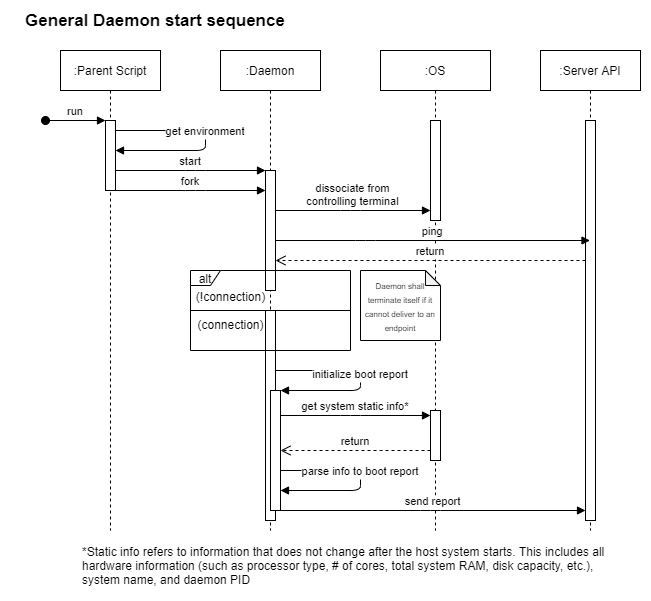

The diagram above was exported from draw.io. Its source (the exported page's mxGraphModel, read from the mxfile embedded in the PNG):
<mxGraphModel dx="572" dy="762" grid="1" gridSize="10" guides="1" tooltips="1" connect="1" arrows="1" fold="1" page="1" pageScale="1" pageWidth="850" pageHeight="1100" math="0" shadow="0">
  <root>
    <mxCell id="0" />
    <mxCell id="1" parent="0" />
    <mxCell id="2" value="" style="group" vertex="1" connectable="0" parent="1">
      <mxGeometry x="850" y="40" width="630" height="580" as="geometry" />
    </mxCell>
    <mxCell id="3" value=":Daemon" style="shape=umlLifeline;perimeter=lifelinePerimeter;container=1;collapsible=0;recursiveResize=0;rounded=0;shadow=0;strokeWidth=1;" vertex="1" parent="2">
      <mxGeometry x="210" y="40" width="100" height="480" as="geometry" />
    </mxCell>
    <mxCell id="4" value="" style="points=[];perimeter=orthogonalPerimeter;rounded=0;shadow=0;strokeWidth=1;" vertex="1" parent="3">
      <mxGeometry x="45" y="260" width="10" height="210" as="geometry" />
    </mxCell>
    <mxCell id="5" value="" style="points=[];perimeter=orthogonalPerimeter;rounded=0;shadow=0;strokeWidth=1;" vertex="1" parent="3">
      <mxGeometry x="45" y="120" width="10" height="120" as="geometry" />
    </mxCell>
    <mxCell id="6" value="" style="points=[];perimeter=orthogonalPerimeter;rounded=0;shadow=0;strokeWidth=1;" vertex="1" parent="3">
      <mxGeometry x="50" y="340" width="10" height="120" as="geometry" />
    </mxCell>
    <mxCell id="7" value="initialize boot report" style="verticalAlign=bottom;endArrow=block;shadow=0;strokeWidth=1;" edge="1" parent="3" target="6">
      <mxGeometry x="0.0556" relative="1" as="geometry">
        <mxPoint x="55" y="320" as="sourcePoint" />
        <mxPoint x="210" y="250" as="targetPoint" />
        <Array as="points">
          <mxPoint x="140" y="320" />
          <mxPoint x="140" y="340" />
        </Array>
        <mxPoint as="offset" />
      </mxGeometry>
    </mxCell>
    <mxCell id="8" value="parse info to boot report" style="verticalAlign=bottom;endArrow=block;shadow=0;strokeWidth=1;" edge="1" parent="3" source="6" target="6">
      <mxGeometry relative="1" as="geometry">
        <mxPoint x="75" y="360" as="sourcePoint" />
        <mxPoint x="220" y="360" as="targetPoint" />
        <Array as="points">
          <mxPoint x="140" y="420" />
          <mxPoint x="140" y="440" />
        </Array>
      </mxGeometry>
    </mxCell>
    <mxCell id="9" value=":Parent Script" style="shape=umlLifeline;perimeter=lifelinePerimeter;container=1;collapsible=0;recursiveResize=0;rounded=0;shadow=0;strokeWidth=1;" vertex="1" parent="2">
      <mxGeometry x="50" y="40" width="100" height="480" as="geometry" />
    </mxCell>
    <mxCell id="10" value="" style="points=[];perimeter=orthogonalPerimeter;rounded=0;shadow=0;strokeWidth=1;" vertex="1" parent="9">
      <mxGeometry x="45" y="70" width="10" height="70" as="geometry" />
    </mxCell>
    <mxCell id="11" value="run" style="verticalAlign=bottom;startArrow=oval;endArrow=block;startSize=8;shadow=0;strokeWidth=1;" edge="1" parent="9" target="10">
      <mxGeometry relative="1" as="geometry">
        <mxPoint x="-15" y="70" as="sourcePoint" />
      </mxGeometry>
    </mxCell>
    <mxCell id="12" value="get environment" style="verticalAlign=bottom;endArrow=block;shadow=0;strokeWidth=1;" edge="1" parent="9" source="10" target="10">
      <mxGeometry relative="1" as="geometry">
        <mxPoint x="45" y="110" as="sourcePoint" />
        <mxPoint x="234.5" y="110" as="targetPoint" />
        <Array as="points">
          <mxPoint x="145" y="80" />
          <mxPoint x="145" y="100" />
        </Array>
      </mxGeometry>
    </mxCell>
    <mxCell id="13" value=":Server API" style="shape=umlLifeline;perimeter=lifelinePerimeter;container=1;collapsible=0;recursiveResize=0;rounded=0;shadow=0;strokeWidth=1;" vertex="1" parent="2">
      <mxGeometry x="530" y="40" width="100" height="480" as="geometry" />
    </mxCell>
    <mxCell id="14" value="" style="points=[];perimeter=orthogonalPerimeter;rounded=0;shadow=0;strokeWidth=1;" vertex="1" parent="13">
      <mxGeometry x="45" y="70" width="10" height="400" as="geometry" />
    </mxCell>
    <mxCell id="15" value="start" style="verticalAlign=bottom;endArrow=block;shadow=0;strokeWidth=1;" edge="1" parent="2" source="10" target="5">
      <mxGeometry as="geometry">
        <mxPoint x="115" y="240.0000000000001" as="sourcePoint" />
        <mxPoint x="285" y="240.0000000000001" as="targetPoint" />
        <Array as="points">
          <mxPoint x="185" y="160" />
        </Array>
      </mxGeometry>
    </mxCell>
    <mxCell id="16" value="fork" style="verticalAlign=bottom;endArrow=block;shadow=0;strokeWidth=1;" edge="1" parent="2" source="10" target="5">
      <mxGeometry as="geometry">
        <mxPoint x="105" y="209.71000000000004" as="sourcePoint" />
        <mxPoint x="274.5" y="209.71000000000004" as="targetPoint" />
        <Array as="points">
          <mxPoint x="185" y="180" />
        </Array>
      </mxGeometry>
    </mxCell>
    <mxCell id="17" value=":OS" style="shape=umlLifeline;perimeter=lifelinePerimeter;container=1;collapsible=0;recursiveResize=0;rounded=0;shadow=0;strokeWidth=1;" vertex="1" parent="2">
      <mxGeometry x="370" y="40" width="110" height="480" as="geometry" />
    </mxCell>
    <mxCell id="18" value="" style="points=[];perimeter=orthogonalPerimeter;rounded=0;shadow=0;strokeWidth=1;" vertex="1" parent="17">
      <mxGeometry x="50" y="70" width="10" height="100" as="geometry" />
    </mxCell>
    <mxCell id="19" value="" style="points=[];perimeter=orthogonalPerimeter;rounded=0;shadow=0;strokeWidth=1;" vertex="1" parent="17">
      <mxGeometry x="50" y="360" width="10" height="50" as="geometry" />
    </mxCell>
    <mxCell id="20" value="&lt;font style=&quot;font-size: 8px&quot;&gt;Daemon shall terminate itself if it cannot deliver to an endpoint&lt;/font&gt;" style="shape=note;whiteSpace=wrap;html=1;backgroundOutline=1;darkOpacity=0.05;size=15;" vertex="1" parent="17">
      <mxGeometry x="-20" y="220" width="80" height="70" as="geometry" />
    </mxCell>
    <mxCell id="21" value="dissociate from &#10;controlling terminal" style="verticalAlign=bottom;endArrow=block;shadow=0;strokeWidth=1;" edge="1" parent="2" source="5" target="18">
      <mxGeometry as="geometry">
        <mxPoint x="115" y="190" as="sourcePoint" />
        <mxPoint x="265" y="190" as="targetPoint" />
        <Array as="points">
          <mxPoint x="340" y="200" />
        </Array>
      </mxGeometry>
    </mxCell>
    <mxCell id="22" value="&lt;b&gt;&lt;font style=&quot;font-size: 17px&quot;&gt;General Daemon start sequence&lt;/font&gt;&lt;/b&gt;" style="text;html=1;strokeColor=none;fillColor=none;align=center;verticalAlign=middle;whiteSpace=wrap;rounded=0;" vertex="1" parent="2">
      <mxGeometry width="290" height="20" as="geometry" />
    </mxCell>
    <mxCell id="23" value="get system static info*" style="verticalAlign=bottom;endArrow=block;shadow=0;strokeWidth=1;" edge="1" parent="2" source="6" target="19">
      <mxGeometry as="geometry">
        <mxPoint x="300" y="390" as="sourcePoint" />
        <mxPoint x="340" y="470" as="targetPoint" />
        <Array as="points">
          <mxPoint x="340" y="405" />
        </Array>
      </mxGeometry>
    </mxCell>
    <mxCell id="24" value="return" style="verticalAlign=bottom;endArrow=open;dashed=1;endSize=8;shadow=0;strokeWidth=1;" edge="1" parent="2" source="19" target="6">
      <mxGeometry as="geometry">
        <mxPoint x="230" y="369.9999999999999" as="targetPoint" />
        <mxPoint x="350" y="470" as="sourcePoint" />
        <Array as="points">
          <mxPoint x="360" y="440" />
        </Array>
      </mxGeometry>
    </mxCell>
    <mxCell id="25" value="ping" style="verticalAlign=bottom;endArrow=block;shadow=0;strokeWidth=1;" edge="1" parent="2" source="5" target="13">
      <mxGeometry as="geometry">
        <mxPoint x="180" y="260" as="sourcePoint" />
        <mxPoint x="430" y="230" as="targetPoint" />
        <Array as="points">
          <mxPoint x="355" y="230" />
        </Array>
        <mxPoint as="offset" />
      </mxGeometry>
    </mxCell>
    <mxCell id="26" value="return" style="verticalAlign=bottom;endArrow=open;dashed=1;endSize=8;shadow=0;strokeWidth=1;" edge="1" parent="2" source="14" target="5">
      <mxGeometry as="geometry">
        <mxPoint x="285" y="360" as="targetPoint" />
        <mxPoint x="425" y="360" as="sourcePoint" />
        <Array as="points">
          <mxPoint x="370" y="250" />
        </Array>
        <mxPoint as="offset" />
      </mxGeometry>
    </mxCell>
    <mxCell id="27" value="send report" style="verticalAlign=bottom;endArrow=block;shadow=0;strokeWidth=1;" edge="1" parent="2" source="6">
      <mxGeometry as="geometry">
        <mxPoint x="275" y="310" as="sourcePoint" />
        <mxPoint x="575" y="500" as="targetPoint" />
        <Array as="points">
          <mxPoint x="420" y="500" />
        </Array>
        <mxPoint as="offset" />
      </mxGeometry>
    </mxCell>
    <mxCell id="28" value="*Static info refers to information that does not change after the host system starts. This includes all hardware information (such as processor type, # of cores, total system RAM, disk capacity, etc.), system name, and daemon PID" style="text;html=1;strokeColor=none;fillColor=none;align=left;verticalAlign=middle;whiteSpace=wrap;rounded=0;" vertex="1" parent="2">
      <mxGeometry x="70" y="530" width="540" height="50" as="geometry" />
    </mxCell>
    <mxCell id="29" value="alt" style="shape=umlFrame;whiteSpace=wrap;html=1;width=30;height=15;" vertex="1" parent="2">
      <mxGeometry x="180" y="260" width="160" height="80" as="geometry" />
    </mxCell>
    <mxCell id="30" value="" style="line;strokeWidth=1;fillColor=none;align=left;verticalAlign=middle;spacingTop=-1;spacingLeft=3;spacingRight=3;rotatable=0;labelPosition=right;points=[];portConstraint=eastwest;" vertex="1" parent="2">
      <mxGeometry x="180" y="296" width="160" height="8" as="geometry" />
    </mxCell>
    <mxCell id="31" value="(!connection)" style="text;html=1;align=center;verticalAlign=middle;resizable=0;points=[];autosize=1;strokeColor=none;fillColor=none;" vertex="1" parent="2">
      <mxGeometry x="180" y="276" width="80" height="20" as="geometry" />
    </mxCell>
    <mxCell id="32" value="(connection)" style="text;html=1;align=center;verticalAlign=middle;resizable=0;points=[];autosize=1;strokeColor=none;fillColor=none;" vertex="1" parent="2">
      <mxGeometry x="180" y="304" width="80" height="20" as="geometry" />
    </mxCell>
  </root>
</mxGraphModel>